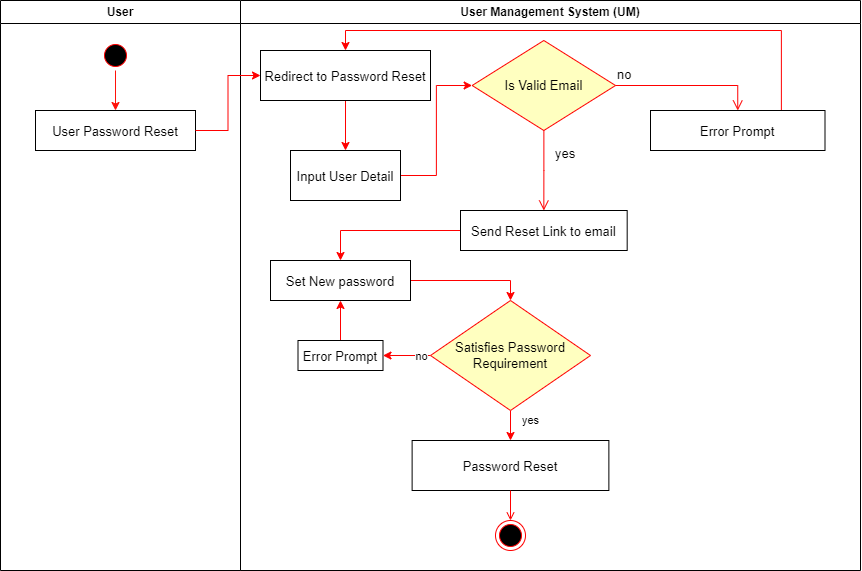

The diagram above was exported from draw.io. Its source (the exported page's mxGraphModel, read from the mxfile embedded in the PNG):
<mxGraphModel dx="575" dy="956" grid="1" gridSize="10" guides="1" tooltips="1" connect="1" arrows="1" fold="1" page="1" pageScale="1" pageWidth="850" pageHeight="1100" math="0" shadow="0">
  <root>
    <mxCell id="0" />
    <mxCell id="1" parent="0" />
    <mxCell id="3nGQJC4obG37kWaicboZ-1" value="User" style="swimlane;whiteSpace=wrap" vertex="1" parent="1">
      <mxGeometry x="60" y="250" width="240" height="570" as="geometry" />
    </mxCell>
    <mxCell id="3nGQJC4obG37kWaicboZ-2" style="edgeStyle=orthogonalEdgeStyle;rounded=0;orthogonalLoop=1;jettySize=auto;html=1;entryX=0.5;entryY=0;entryDx=0;entryDy=0;fontSize=13;strokeColor=#FF120A;" edge="1" parent="3nGQJC4obG37kWaicboZ-1" source="3nGQJC4obG37kWaicboZ-3" target="3nGQJC4obG37kWaicboZ-5">
      <mxGeometry relative="1" as="geometry" />
    </mxCell>
    <mxCell id="3nGQJC4obG37kWaicboZ-3" value="" style="ellipse;shape=startState;fillColor=#000000;strokeColor=#ff0000;" vertex="1" parent="3nGQJC4obG37kWaicboZ-1">
      <mxGeometry x="100" y="40" width="30" height="30" as="geometry" />
    </mxCell>
    <mxCell id="3nGQJC4obG37kWaicboZ-5" value="User Password Reset" style="fontSize=13;fontStyle=0" vertex="1" parent="3nGQJC4obG37kWaicboZ-1">
      <mxGeometry x="35" y="110" width="160" height="40" as="geometry" />
    </mxCell>
    <mxCell id="3nGQJC4obG37kWaicboZ-7" value="User Management System (UM)" style="swimlane;whiteSpace=wrap" vertex="1" parent="1">
      <mxGeometry x="300" y="250" width="620" height="570" as="geometry" />
    </mxCell>
    <mxCell id="3nGQJC4obG37kWaicboZ-43" style="edgeStyle=orthogonalEdgeStyle;rounded=0;orthogonalLoop=1;jettySize=auto;html=1;entryX=0;entryY=0.5;entryDx=0;entryDy=0;strokeColor=#FF0000;" edge="1" parent="3nGQJC4obG37kWaicboZ-7" source="3nGQJC4obG37kWaicboZ-9" target="3nGQJC4obG37kWaicboZ-15">
      <mxGeometry relative="1" as="geometry" />
    </mxCell>
    <mxCell id="3nGQJC4obG37kWaicboZ-9" value="Input User Detail" style="fontSize=13;" vertex="1" parent="3nGQJC4obG37kWaicboZ-7">
      <mxGeometry x="50" y="150" width="110" height="50" as="geometry" />
    </mxCell>
    <mxCell id="3nGQJC4obG37kWaicboZ-41" style="edgeStyle=orthogonalEdgeStyle;rounded=0;orthogonalLoop=1;jettySize=auto;html=1;strokeColor=#FF0000;" edge="1" parent="3nGQJC4obG37kWaicboZ-7" source="3nGQJC4obG37kWaicboZ-11" target="3nGQJC4obG37kWaicboZ-40">
      <mxGeometry relative="1" as="geometry" />
    </mxCell>
    <mxCell id="3nGQJC4obG37kWaicboZ-11" value="Send Reset Link to email" style="fontSize=13;" vertex="1" parent="3nGQJC4obG37kWaicboZ-7">
      <mxGeometry x="219.99999999999997" y="210" width="166.68" height="40" as="geometry" />
    </mxCell>
    <mxCell id="3nGQJC4obG37kWaicboZ-12" value="Password Reset" style="fontSize=13;" vertex="1" parent="3nGQJC4obG37kWaicboZ-7">
      <mxGeometry x="171.62" y="440" width="196.75" height="50" as="geometry" />
    </mxCell>
    <mxCell id="3nGQJC4obG37kWaicboZ-13" value="" style="ellipse;shape=endState;fillColor=#000000;strokeColor=#ff0000" vertex="1" parent="3nGQJC4obG37kWaicboZ-7">
      <mxGeometry x="255" y="520" width="30" height="30" as="geometry" />
    </mxCell>
    <mxCell id="3nGQJC4obG37kWaicboZ-14" value="" style="endArrow=open;strokeColor=#FF0000;endFill=1;rounded=0" edge="1" parent="3nGQJC4obG37kWaicboZ-7" source="3nGQJC4obG37kWaicboZ-12" target="3nGQJC4obG37kWaicboZ-13">
      <mxGeometry relative="1" as="geometry" />
    </mxCell>
    <mxCell id="3nGQJC4obG37kWaicboZ-15" value="Is Valid Email" style="rhombus;whiteSpace=wrap;html=1;fillColor=#ffffc0;strokeColor=#ff0000;fontSize=13;" vertex="1" parent="3nGQJC4obG37kWaicboZ-7">
      <mxGeometry x="231.65" y="40" width="143.37" height="90" as="geometry" />
    </mxCell>
    <mxCell id="3nGQJC4obG37kWaicboZ-16" value="no" style="edgeStyle=orthogonalEdgeStyle;html=1;align=left;verticalAlign=bottom;endArrow=open;endSize=8;strokeColor=#ff0000;rounded=0;fontSize=13;entryX=0.5;entryY=0;entryDx=0;entryDy=0;" edge="1" parent="3nGQJC4obG37kWaicboZ-7" source="3nGQJC4obG37kWaicboZ-15" target="3nGQJC4obG37kWaicboZ-19">
      <mxGeometry x="-1" relative="1" as="geometry">
        <mxPoint x="370" y="120" as="targetPoint" />
      </mxGeometry>
    </mxCell>
    <mxCell id="3nGQJC4obG37kWaicboZ-17" value="yes" style="edgeStyle=orthogonalEdgeStyle;html=1;align=left;verticalAlign=top;endArrow=open;endSize=8;strokeColor=#ff0000;rounded=0;fontSize=13;entryX=0.5;entryY=0;entryDx=0;entryDy=0;" edge="1" parent="3nGQJC4obG37kWaicboZ-7" source="3nGQJC4obG37kWaicboZ-15" target="3nGQJC4obG37kWaicboZ-11">
      <mxGeometry x="-0.7808" y="10" relative="1" as="geometry">
        <mxPoint x="216.63" y="180" as="targetPoint" />
        <mxPoint as="offset" />
      </mxGeometry>
    </mxCell>
    <mxCell id="3nGQJC4obG37kWaicboZ-53" style="edgeStyle=orthogonalEdgeStyle;rounded=0;orthogonalLoop=1;jettySize=auto;html=1;exitX=0.75;exitY=0;exitDx=0;exitDy=0;entryX=0.5;entryY=0;entryDx=0;entryDy=0;strokeColor=#FF0000;" edge="1" parent="3nGQJC4obG37kWaicboZ-7" source="3nGQJC4obG37kWaicboZ-19" target="3nGQJC4obG37kWaicboZ-30">
      <mxGeometry relative="1" as="geometry" />
    </mxCell>
    <mxCell id="3nGQJC4obG37kWaicboZ-19" value="Error Prompt" style="fontSize=13;" vertex="1" parent="3nGQJC4obG37kWaicboZ-7">
      <mxGeometry x="410" y="110" width="174.5" height="40" as="geometry" />
    </mxCell>
    <mxCell id="3nGQJC4obG37kWaicboZ-31" style="edgeStyle=orthogonalEdgeStyle;rounded=0;orthogonalLoop=1;jettySize=auto;html=1;entryX=0.5;entryY=0;entryDx=0;entryDy=0;strokeColor=#FF0000;" edge="1" parent="3nGQJC4obG37kWaicboZ-7" source="3nGQJC4obG37kWaicboZ-30" target="3nGQJC4obG37kWaicboZ-9">
      <mxGeometry relative="1" as="geometry" />
    </mxCell>
    <mxCell id="3nGQJC4obG37kWaicboZ-30" value="Redirect to Password Reset" style="fontSize=13;" vertex="1" parent="3nGQJC4obG37kWaicboZ-7">
      <mxGeometry x="20" y="50" width="170" height="50" as="geometry" />
    </mxCell>
    <mxCell id="3nGQJC4obG37kWaicboZ-46" style="edgeStyle=orthogonalEdgeStyle;rounded=0;orthogonalLoop=1;jettySize=auto;html=1;entryX=0.5;entryY=0;entryDx=0;entryDy=0;strokeColor=#FF0000;" edge="1" parent="3nGQJC4obG37kWaicboZ-7" source="3nGQJC4obG37kWaicboZ-40" target="3nGQJC4obG37kWaicboZ-42">
      <mxGeometry relative="1" as="geometry" />
    </mxCell>
    <mxCell id="3nGQJC4obG37kWaicboZ-40" value="Set New password" style="fontSize=13;" vertex="1" parent="3nGQJC4obG37kWaicboZ-7">
      <mxGeometry x="30" y="260" width="140" height="40" as="geometry" />
    </mxCell>
    <mxCell id="3nGQJC4obG37kWaicboZ-48" value="yes" style="edgeStyle=orthogonalEdgeStyle;rounded=0;orthogonalLoop=1;jettySize=auto;html=1;exitX=0.5;exitY=1;exitDx=0;exitDy=0;entryX=0.5;entryY=0;entryDx=0;entryDy=0;strokeColor=#FF0000;" edge="1" parent="3nGQJC4obG37kWaicboZ-7" source="3nGQJC4obG37kWaicboZ-42" target="3nGQJC4obG37kWaicboZ-12">
      <mxGeometry x="-0.3336" y="20" relative="1" as="geometry">
        <mxPoint as="offset" />
      </mxGeometry>
    </mxCell>
    <mxCell id="3nGQJC4obG37kWaicboZ-49" style="edgeStyle=orthogonalEdgeStyle;rounded=0;orthogonalLoop=1;jettySize=auto;html=1;strokeColor=#FF0000;entryX=1;entryY=0.5;entryDx=0;entryDy=0;" edge="1" parent="3nGQJC4obG37kWaicboZ-7" source="3nGQJC4obG37kWaicboZ-42" target="3nGQJC4obG37kWaicboZ-51">
      <mxGeometry relative="1" as="geometry">
        <mxPoint x="110" y="355" as="targetPoint" />
      </mxGeometry>
    </mxCell>
    <mxCell id="3nGQJC4obG37kWaicboZ-50" value="no" style="edgeLabel;html=1;align=center;verticalAlign=middle;resizable=0;points=[];" vertex="1" connectable="0" parent="3nGQJC4obG37kWaicboZ-49">
      <mxGeometry x="-0.5739" relative="1" as="geometry">
        <mxPoint as="offset" />
      </mxGeometry>
    </mxCell>
    <mxCell id="3nGQJC4obG37kWaicboZ-42" value="Satisfies Password Requirement" style="rhombus;whiteSpace=wrap;html=1;fillColor=#ffffc0;strokeColor=#ff0000;fontSize=13;" vertex="1" parent="3nGQJC4obG37kWaicboZ-7">
      <mxGeometry x="190" y="300" width="160" height="110" as="geometry" />
    </mxCell>
    <mxCell id="3nGQJC4obG37kWaicboZ-52" style="edgeStyle=orthogonalEdgeStyle;rounded=0;orthogonalLoop=1;jettySize=auto;html=1;entryX=0.5;entryY=1;entryDx=0;entryDy=0;strokeColor=#FF0000;" edge="1" parent="3nGQJC4obG37kWaicboZ-7" source="3nGQJC4obG37kWaicboZ-51" target="3nGQJC4obG37kWaicboZ-40">
      <mxGeometry relative="1" as="geometry" />
    </mxCell>
    <mxCell id="3nGQJC4obG37kWaicboZ-51" value="Error Prompt" style="fontSize=13;" vertex="1" parent="3nGQJC4obG37kWaicboZ-7">
      <mxGeometry x="57.5" y="340" width="85" height="30" as="geometry" />
    </mxCell>
    <mxCell id="3nGQJC4obG37kWaicboZ-29" style="edgeStyle=orthogonalEdgeStyle;rounded=0;orthogonalLoop=1;jettySize=auto;html=1;strokeColor=#FF0000;entryX=0;entryY=0.5;entryDx=0;entryDy=0;" edge="1" parent="1" source="3nGQJC4obG37kWaicboZ-5" target="3nGQJC4obG37kWaicboZ-30">
      <mxGeometry relative="1" as="geometry">
        <mxPoint x="320" y="360" as="targetPoint" />
      </mxGeometry>
    </mxCell>
  </root>
</mxGraphModel>